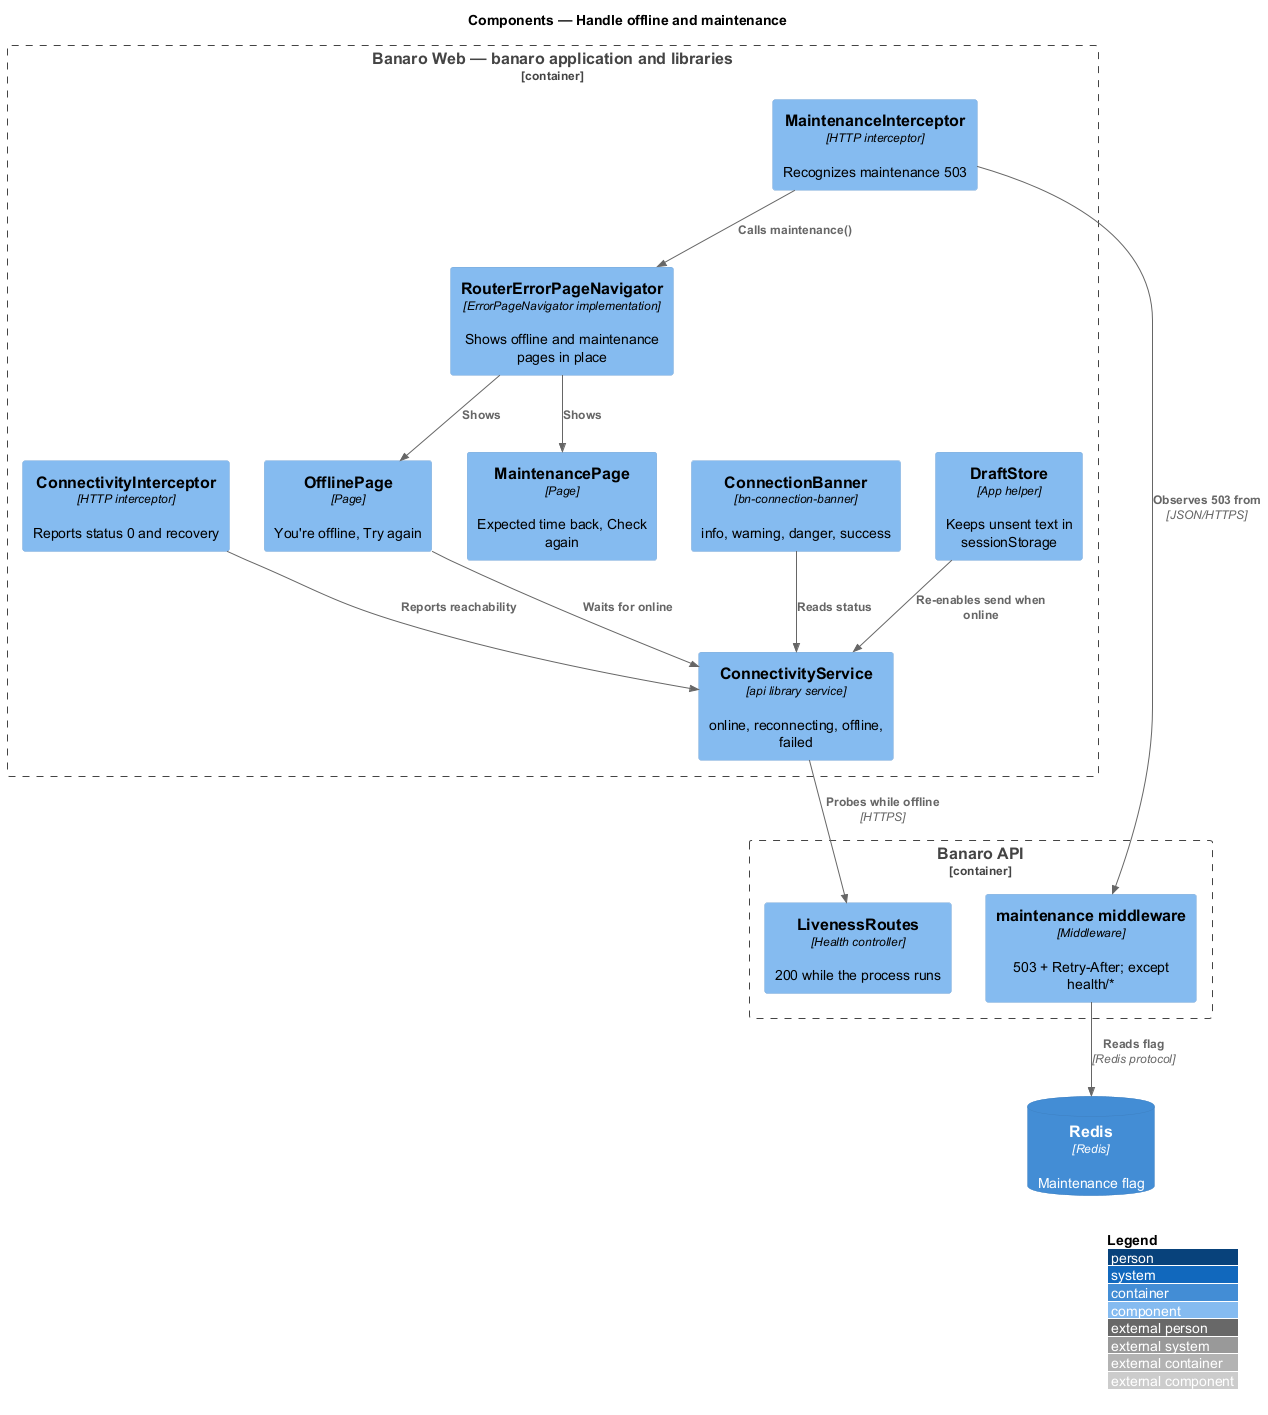

The diagram above was rendered by PlantUML. Its source (embedded in the PNG):
@startuml
!include <C4/C4_Component>
LAYOUT_WITH_LEGEND()
title Components — Handle offline and maintenance

ContainerDb(redis, "Redis", "Redis", "Maintenance flag")

Container_Boundary(web, "Banaro Web — banaro application and libraries") {
  Component(conn, "ConnectivityService", "api library service", "online, reconnecting, offline, failed")
  Component(connInt, "ConnectivityInterceptor", "HTTP interceptor", "Reports status 0 and recovery")
  Component(maintInt, "MaintenanceInterceptor", "HTTP interceptor", "Recognizes maintenance 503")
  Component(nav, "RouterErrorPageNavigator", "ErrorPageNavigator implementation", "Shows offline and maintenance pages in place")
  Component(banner, "ConnectionBanner", "bn-connection-banner", "info, warning, danger, success")
  Component(offline, "OfflinePage", "Page", "You're offline, Try again")
  Component(maint, "MaintenancePage", "Page", "Expected time back, Check again")
  Component(drafts, "DraftStore", "App helper", "Keeps unsent text in sessionStorage")
}

Container_Boundary(api, "Banaro API") {
  Component(mw, "maintenance middleware", "Middleware", "503 + Retry-After; except health/*")
  Component(health, "LivenessRoutes", "Health controller", "200 while the process runs")
}

Rel(connInt, conn, "Reports reachability")
Rel(conn, health, "Probes while offline", "HTTPS")
Rel(banner, conn, "Reads status")
Rel(offline, conn, "Waits for online")
Rel(nav, offline, "Shows")
Rel(maintInt, nav, "Calls maintenance()")
Rel(nav, maint, "Shows")
Rel(drafts, conn, "Re-enables send when online")
Rel(maintInt, mw, "Observes 503 from", "JSON/HTTPS")
Rel(mw, redis, "Reads flag", "Redis protocol")
@enduml